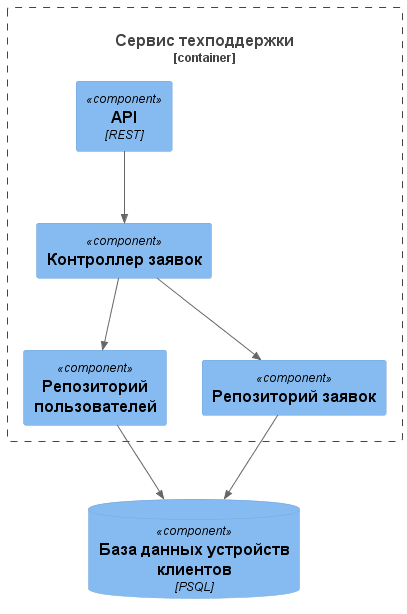

The diagram above was rendered by PlantUML. Its source (embedded in the PNG):
@startuml
!include https://raw.githubusercontent.com/plantuml-stdlib/C4-PlantUML/master/C4_Component.puml

Container_Boundary(client_devices_container, "Сервис техподдержки"){
  Component(api, "API", "REST")

  Component(support_controller, "Контроллер заявок", "")

  Component(users_repository, "Репозиторий пользователей", "")
  Component(support_repository, "Репозиторий заявок", "")
}

ComponentDb(devices_db, "База данных устройств клиентов", "PSQL")

Rel(api, support_controller, "")

Rel(support_controller, users_repository, "")
Rel(support_controller, support_repository, "")

Rel(users_repository, devices_db, "")
Rel(support_repository, devices_db, "")

@enduml